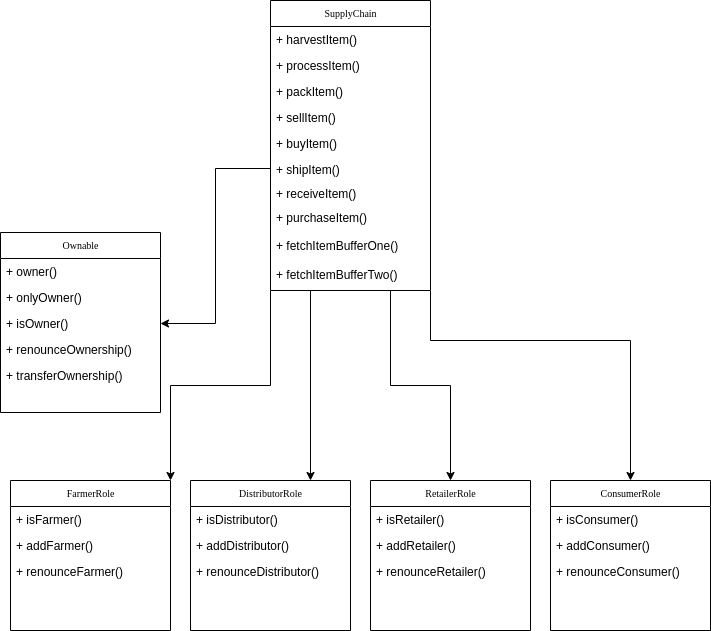

The diagram above was exported from draw.io. Its source (the exported page's mxGraphModel, read from the mxfile embedded in the PNG):
<mxGraphModel dx="1137" dy="1610" grid="1" gridSize="10" guides="1" tooltips="1" connect="1" arrows="1" fold="1" page="1" pageScale="1" pageWidth="850" pageHeight="1100" background="#ffffff" math="0" shadow="0">
  <root>
    <mxCell id="0" />
    <mxCell id="1" parent="0" />
    <mxCell id="PSAMITgZvgbyFvDtOLxr-21" style="edgeStyle=orthogonalEdgeStyle;rounded=0;orthogonalLoop=1;jettySize=auto;html=1;exitX=0;exitY=1;exitDx=0;exitDy=0;entryX=1;entryY=0;entryDx=0;entryDy=0;" edge="1" parent="1" source="17acba5748e5396b-2" target="17acba5748e5396b-44">
      <mxGeometry relative="1" as="geometry" />
    </mxCell>
    <mxCell id="PSAMITgZvgbyFvDtOLxr-22" style="edgeStyle=orthogonalEdgeStyle;rounded=0;orthogonalLoop=1;jettySize=auto;html=1;exitX=0.25;exitY=1;exitDx=0;exitDy=0;entryX=0.75;entryY=0;entryDx=0;entryDy=0;" edge="1" parent="1" source="17acba5748e5396b-2" target="PSAMITgZvgbyFvDtOLxr-9">
      <mxGeometry relative="1" as="geometry" />
    </mxCell>
    <mxCell id="PSAMITgZvgbyFvDtOLxr-23" style="edgeStyle=orthogonalEdgeStyle;rounded=0;orthogonalLoop=1;jettySize=auto;html=1;exitX=0.75;exitY=1;exitDx=0;exitDy=0;entryX=0.5;entryY=0;entryDx=0;entryDy=0;" edge="1" parent="1" source="17acba5748e5396b-2" target="PSAMITgZvgbyFvDtOLxr-13">
      <mxGeometry relative="1" as="geometry" />
    </mxCell>
    <mxCell id="PSAMITgZvgbyFvDtOLxr-24" style="edgeStyle=orthogonalEdgeStyle;rounded=0;orthogonalLoop=1;jettySize=auto;html=1;exitX=1;exitY=1;exitDx=0;exitDy=0;entryX=0.5;entryY=0;entryDx=0;entryDy=0;" edge="1" parent="1" source="17acba5748e5396b-2" target="PSAMITgZvgbyFvDtOLxr-17">
      <mxGeometry relative="1" as="geometry">
        <Array as="points">
          <mxPoint x="490" y="450" />
          <mxPoint x="690" y="450" />
        </Array>
      </mxGeometry>
    </mxCell>
    <mxCell id="17acba5748e5396b-2" value="SupplyChain" style="swimlane;html=1;fontStyle=0;childLayout=stackLayout;horizontal=1;startSize=26;fillColor=none;horizontalStack=0;resizeParent=1;resizeLast=0;collapsible=1;marginBottom=0;swimlaneFillColor=#ffffff;rounded=0;shadow=0;comic=0;labelBackgroundColor=none;strokeWidth=1;fontFamily=Verdana;fontSize=10;align=center;" parent="1" vertex="1">
      <mxGeometry x="330" y="110" width="160" height="290" as="geometry" />
    </mxCell>
    <mxCell id="17acba5748e5396b-3" value="+ harvestItem()" style="text;html=1;strokeColor=none;fillColor=none;align=left;verticalAlign=top;spacingLeft=4;spacingRight=4;whiteSpace=wrap;overflow=hidden;rotatable=0;points=[[0,0.5],[1,0.5]];portConstraint=eastwest;" parent="17acba5748e5396b-2" vertex="1">
      <mxGeometry y="26" width="160" height="26" as="geometry" />
    </mxCell>
    <mxCell id="17acba5748e5396b-4" value="+ processItem()" style="text;html=1;strokeColor=none;fillColor=none;align=left;verticalAlign=top;spacingLeft=4;spacingRight=4;whiteSpace=wrap;overflow=hidden;rotatable=0;points=[[0,0.5],[1,0.5]];portConstraint=eastwest;" parent="17acba5748e5396b-2" vertex="1">
      <mxGeometry y="52" width="160" height="26" as="geometry" />
    </mxCell>
    <mxCell id="17acba5748e5396b-6" value="+ packItem()" style="text;html=1;strokeColor=none;fillColor=none;align=left;verticalAlign=top;spacingLeft=4;spacingRight=4;whiteSpace=wrap;overflow=hidden;rotatable=0;points=[[0,0.5],[1,0.5]];portConstraint=eastwest;" parent="17acba5748e5396b-2" vertex="1">
      <mxGeometry y="78" width="160" height="26" as="geometry" />
    </mxCell>
    <mxCell id="17acba5748e5396b-9" value="+ sellItem()" style="text;html=1;strokeColor=none;fillColor=none;align=left;verticalAlign=top;spacingLeft=4;spacingRight=4;whiteSpace=wrap;overflow=hidden;rotatable=0;points=[[0,0.5],[1,0.5]];portConstraint=eastwest;" parent="17acba5748e5396b-2" vertex="1">
      <mxGeometry y="104" width="160" height="26" as="geometry" />
    </mxCell>
    <mxCell id="17acba5748e5396b-10" value="+ buyItem()" style="text;html=1;strokeColor=none;fillColor=none;align=left;verticalAlign=top;spacingLeft=4;spacingRight=4;whiteSpace=wrap;overflow=hidden;rotatable=0;points=[[0,0.5],[1,0.5]];portConstraint=eastwest;" parent="17acba5748e5396b-2" vertex="1">
      <mxGeometry y="130" width="160" height="26" as="geometry" />
    </mxCell>
    <mxCell id="17acba5748e5396b-8" value="+ shipItem()" style="text;html=1;strokeColor=none;fillColor=none;align=left;verticalAlign=top;spacingLeft=4;spacingRight=4;whiteSpace=wrap;overflow=hidden;rotatable=0;points=[[0,0.5],[1,0.5]];portConstraint=eastwest;" parent="17acba5748e5396b-2" vertex="1">
      <mxGeometry y="156" width="160" height="24" as="geometry" />
    </mxCell>
    <mxCell id="PSAMITgZvgbyFvDtOLxr-1" value="+ receiveItem()" style="text;html=1;strokeColor=none;fillColor=none;align=left;verticalAlign=top;spacingLeft=4;spacingRight=4;whiteSpace=wrap;overflow=hidden;rotatable=0;points=[[0,0.5],[1,0.5]];portConstraint=eastwest;" vertex="1" parent="17acba5748e5396b-2">
      <mxGeometry y="180" width="160" height="24" as="geometry" />
    </mxCell>
    <mxCell id="PSAMITgZvgbyFvDtOLxr-2" value="+ purchaseItem()" style="text;html=1;strokeColor=none;fillColor=none;align=left;verticalAlign=top;spacingLeft=4;spacingRight=4;whiteSpace=wrap;overflow=hidden;rotatable=0;points=[[0,0.5],[1,0.5]];portConstraint=eastwest;" vertex="1" parent="17acba5748e5396b-2">
      <mxGeometry y="204" width="160" height="24" as="geometry" />
    </mxCell>
    <mxCell id="17acba5748e5396b-44" value="FarmerRole" style="swimlane;html=1;fontStyle=0;childLayout=stackLayout;horizontal=1;startSize=26;fillColor=none;horizontalStack=0;resizeParent=1;resizeLast=0;collapsible=1;marginBottom=0;swimlaneFillColor=#ffffff;rounded=0;shadow=0;comic=0;labelBackgroundColor=none;strokeWidth=1;fontFamily=Verdana;fontSize=10;align=center;" parent="1" vertex="1">
      <mxGeometry x="70" y="590" width="160" height="150" as="geometry" />
    </mxCell>
    <mxCell id="17acba5748e5396b-45" value="+ isFarmer()" style="text;html=1;strokeColor=none;fillColor=none;align=left;verticalAlign=top;spacingLeft=4;spacingRight=4;whiteSpace=wrap;overflow=hidden;rotatable=0;points=[[0,0.5],[1,0.5]];portConstraint=eastwest;" parent="17acba5748e5396b-44" vertex="1">
      <mxGeometry y="26" width="160" height="26" as="geometry" />
    </mxCell>
    <mxCell id="17acba5748e5396b-47" value="+ addFarmer()" style="text;html=1;strokeColor=none;fillColor=none;align=left;verticalAlign=top;spacingLeft=4;spacingRight=4;whiteSpace=wrap;overflow=hidden;rotatable=0;points=[[0,0.5],[1,0.5]];portConstraint=eastwest;" parent="17acba5748e5396b-44" vertex="1">
      <mxGeometry y="52" width="160" height="26" as="geometry" />
    </mxCell>
    <mxCell id="PSAMITgZvgbyFvDtOLxr-8" value="+ renounceFarmer()" style="text;html=1;strokeColor=none;fillColor=none;align=left;verticalAlign=top;spacingLeft=4;spacingRight=4;whiteSpace=wrap;overflow=hidden;rotatable=0;points=[[0,0.5],[1,0.5]];portConstraint=eastwest;" vertex="1" parent="17acba5748e5396b-44">
      <mxGeometry y="78" width="160" height="26" as="geometry" />
    </mxCell>
    <mxCell id="5d2195bd80daf111-1" value="Ownable" style="swimlane;html=1;fontStyle=0;childLayout=stackLayout;horizontal=1;startSize=26;fillColor=none;horizontalStack=0;resizeParent=1;resizeLast=0;collapsible=1;marginBottom=0;swimlaneFillColor=#ffffff;rounded=0;shadow=0;comic=0;labelBackgroundColor=none;strokeWidth=1;fontFamily=Verdana;fontSize=10;align=center;" parent="1" vertex="1">
      <mxGeometry x="60" y="342" width="160" height="180" as="geometry" />
    </mxCell>
    <mxCell id="5d2195bd80daf111-2" value="+ owner()" style="text;html=1;strokeColor=none;fillColor=none;align=left;verticalAlign=top;spacingLeft=4;spacingRight=4;whiteSpace=wrap;overflow=hidden;rotatable=0;points=[[0,0.5],[1,0.5]];portConstraint=eastwest;" parent="5d2195bd80daf111-1" vertex="1">
      <mxGeometry y="26" width="160" height="26" as="geometry" />
    </mxCell>
    <mxCell id="5d2195bd80daf111-3" value="+ onlyOwner()" style="text;html=1;strokeColor=none;fillColor=none;align=left;verticalAlign=top;spacingLeft=4;spacingRight=4;whiteSpace=wrap;overflow=hidden;rotatable=0;points=[[0,0.5],[1,0.5]];portConstraint=eastwest;" parent="5d2195bd80daf111-1" vertex="1">
      <mxGeometry y="52" width="160" height="26" as="geometry" />
    </mxCell>
    <mxCell id="5d2195bd80daf111-4" value="+ isOwner()" style="text;html=1;strokeColor=none;fillColor=none;align=left;verticalAlign=top;spacingLeft=4;spacingRight=4;whiteSpace=wrap;overflow=hidden;rotatable=0;points=[[0,0.5],[1,0.5]];portConstraint=eastwest;" parent="5d2195bd80daf111-1" vertex="1">
      <mxGeometry y="78" width="160" height="26" as="geometry" />
    </mxCell>
    <mxCell id="PSAMITgZvgbyFvDtOLxr-7" value="+ renounceOwnership()" style="text;html=1;strokeColor=none;fillColor=none;align=left;verticalAlign=top;spacingLeft=4;spacingRight=4;whiteSpace=wrap;overflow=hidden;rotatable=0;points=[[0,0.5],[1,0.5]];portConstraint=eastwest;" vertex="1" parent="5d2195bd80daf111-1">
      <mxGeometry y="104" width="160" height="26" as="geometry" />
    </mxCell>
    <mxCell id="PSAMITgZvgbyFvDtOLxr-6" value="+ transferOwnership()" style="text;html=1;strokeColor=none;fillColor=none;align=left;verticalAlign=top;spacingLeft=4;spacingRight=4;whiteSpace=wrap;overflow=hidden;rotatable=0;points=[[0,0.5],[1,0.5]];portConstraint=eastwest;" vertex="1" parent="5d2195bd80daf111-1">
      <mxGeometry y="130" width="160" height="26" as="geometry" />
    </mxCell>
    <mxCell id="PSAMITgZvgbyFvDtOLxr-3" value="+ fetchItemBufferOne&lt;span style=&quot;color: rgba(0 , 0 , 0 , 0) ; font-family: monospace ; font-size: 0px&quot;&gt;%3CmxGraphModel%3E%3Croot%3E%3CmxCell%20id%3D%220%22%2F%3E%3CmxCell%20id%3D%221%22%20parent%3D%220%22%2F%3E%3CmxCell%20id%3D%222%22%20value%3D%22%2B%20purchaseItem()%22%20style%3D%22text%3Bhtml%3D1%3BstrokeColor%3Dnone%3BfillColor%3Dnone%3Balign%3Dleft%3BverticalAlign%3Dtop%3BspacingLeft%3D4%3BspacingRight%3D4%3BwhiteSpace%3Dwrap%3Boverflow%3Dhidden%3Brotatable%3D0%3Bpoints%3D%5B%5B0%2C0.5%5D%2C%5B1%2C0.5%5D%5D%3BportConstraint%3Deastwest%3B%22%20vertex%3D%221%22%20parent%3D%221%22%3E%3CmxGeometry%20x%3D%22330%22%20y%3D%22314%22%20width%3D%22160%22%20height%3D%2224%22%20as%3D%22geometry%22%2F%3E%3C%2FmxCell%3E%3C%2Froot%3E%3C%2FmxGraphModel%3E&lt;/span&gt;()" style="text;html=1;strokeColor=none;fillColor=none;align=left;verticalAlign=top;spacingLeft=4;spacingRight=4;whiteSpace=wrap;overflow=hidden;rotatable=0;points=[[0,0.5],[1,0.5]];portConstraint=eastwest;" vertex="1" parent="1">
      <mxGeometry x="330" y="342" width="160" height="24" as="geometry" />
    </mxCell>
    <mxCell id="PSAMITgZvgbyFvDtOLxr-4" value="+ fetchItemBufferTwo&lt;span style=&quot;color: rgba(0 , 0 , 0 , 0) ; font-family: monospace ; font-size: 0px&quot;&gt;%3CmxGraphModel%3E%3Croot%3E%3CmxCell%20id%3D%220%22%2F%3E%3CmxCell%20id%3D%221%22%20parent%3D%220%22%2F%3E%3CmxCell%20id%3D%222%22%20value%3D%22%2B%20purchaseItem()%22%20style%3D%22text%3Bhtml%3D1%3BstrokeColor%3Dnone%3BfillColor%3Dnone%3Balign%3Dleft%3BverticalAlign%3Dtop%3BspacingLeft%3D4%3BspacingRight%3D4%3BwhiteSpace%3Dwrap%3Boverflow%3Dhidden%3Brotatable%3D0%3Bpoints%3D%5B%5B0%2C0.5%5D%2C%5B1%2C0.5%5D%5D%3BportConstraint%3Deastwest%3B%22%20vertex%3D%221%22%20parent%3D%221%22%3E%3CmxGeometry%20x%3D%22330%22%20y%3D%22314%22%20width%3D%22160%22%20height%3D%2224%22%20as%3D%22geometry%22%2F%3E%3C%2FmxCell%3E%3C%2Froot%3E%3C%2FmxGraphModel%3E&lt;/span&gt;()" style="text;html=1;strokeColor=none;fillColor=none;align=left;verticalAlign=top;spacingLeft=4;spacingRight=4;whiteSpace=wrap;overflow=hidden;rotatable=0;points=[[0,0.5],[1,0.5]];portConstraint=eastwest;" vertex="1" parent="1">
      <mxGeometry x="330" y="371" width="160" height="24" as="geometry" />
    </mxCell>
    <mxCell id="PSAMITgZvgbyFvDtOLxr-9" value="DistributorRole" style="swimlane;html=1;fontStyle=0;childLayout=stackLayout;horizontal=1;startSize=26;fillColor=none;horizontalStack=0;resizeParent=1;resizeLast=0;collapsible=1;marginBottom=0;swimlaneFillColor=#ffffff;rounded=0;shadow=0;comic=0;labelBackgroundColor=none;strokeWidth=1;fontFamily=Verdana;fontSize=10;align=center;" vertex="1" parent="1">
      <mxGeometry x="250" y="590" width="160" height="150" as="geometry" />
    </mxCell>
    <mxCell id="PSAMITgZvgbyFvDtOLxr-10" value="&lt;div style=&quot;text-align: center&quot;&gt;&lt;span&gt;+ isDistributor&lt;/span&gt;&lt;span&gt;()&lt;/span&gt;&lt;/div&gt;" style="text;html=1;strokeColor=none;fillColor=none;align=left;verticalAlign=top;spacingLeft=4;spacingRight=4;whiteSpace=wrap;overflow=hidden;rotatable=0;points=[[0,0.5],[1,0.5]];portConstraint=eastwest;" vertex="1" parent="PSAMITgZvgbyFvDtOLxr-9">
      <mxGeometry y="26" width="160" height="26" as="geometry" />
    </mxCell>
    <mxCell id="PSAMITgZvgbyFvDtOLxr-11" value="+ addDistributor()" style="text;html=1;strokeColor=none;fillColor=none;align=left;verticalAlign=top;spacingLeft=4;spacingRight=4;whiteSpace=wrap;overflow=hidden;rotatable=0;points=[[0,0.5],[1,0.5]];portConstraint=eastwest;" vertex="1" parent="PSAMITgZvgbyFvDtOLxr-9">
      <mxGeometry y="52" width="160" height="26" as="geometry" />
    </mxCell>
    <mxCell id="PSAMITgZvgbyFvDtOLxr-12" value="+ renounceDistributor()" style="text;html=1;strokeColor=none;fillColor=none;align=left;verticalAlign=top;spacingLeft=4;spacingRight=4;whiteSpace=wrap;overflow=hidden;rotatable=0;points=[[0,0.5],[1,0.5]];portConstraint=eastwest;" vertex="1" parent="PSAMITgZvgbyFvDtOLxr-9">
      <mxGeometry y="78" width="160" height="26" as="geometry" />
    </mxCell>
    <mxCell id="PSAMITgZvgbyFvDtOLxr-13" value="RetailerRole" style="swimlane;html=1;fontStyle=0;childLayout=stackLayout;horizontal=1;startSize=26;fillColor=none;horizontalStack=0;resizeParent=1;resizeLast=0;collapsible=1;marginBottom=0;swimlaneFillColor=#ffffff;rounded=0;shadow=0;comic=0;labelBackgroundColor=none;strokeWidth=1;fontFamily=Verdana;fontSize=10;align=center;" vertex="1" parent="1">
      <mxGeometry x="430" y="590" width="160" height="150" as="geometry" />
    </mxCell>
    <mxCell id="PSAMITgZvgbyFvDtOLxr-14" value="+ isRetailer()" style="text;html=1;strokeColor=none;fillColor=none;align=left;verticalAlign=top;spacingLeft=4;spacingRight=4;whiteSpace=wrap;overflow=hidden;rotatable=0;points=[[0,0.5],[1,0.5]];portConstraint=eastwest;" vertex="1" parent="PSAMITgZvgbyFvDtOLxr-13">
      <mxGeometry y="26" width="160" height="26" as="geometry" />
    </mxCell>
    <mxCell id="PSAMITgZvgbyFvDtOLxr-15" value="+ addRetailer()" style="text;html=1;strokeColor=none;fillColor=none;align=left;verticalAlign=top;spacingLeft=4;spacingRight=4;whiteSpace=wrap;overflow=hidden;rotatable=0;points=[[0,0.5],[1,0.5]];portConstraint=eastwest;" vertex="1" parent="PSAMITgZvgbyFvDtOLxr-13">
      <mxGeometry y="52" width="160" height="26" as="geometry" />
    </mxCell>
    <mxCell id="PSAMITgZvgbyFvDtOLxr-16" value="+ renounceRetailer()" style="text;html=1;strokeColor=none;fillColor=none;align=left;verticalAlign=top;spacingLeft=4;spacingRight=4;whiteSpace=wrap;overflow=hidden;rotatable=0;points=[[0,0.5],[1,0.5]];portConstraint=eastwest;" vertex="1" parent="PSAMITgZvgbyFvDtOLxr-13">
      <mxGeometry y="78" width="160" height="26" as="geometry" />
    </mxCell>
    <mxCell id="PSAMITgZvgbyFvDtOLxr-17" value="ConsumerRole" style="swimlane;html=1;fontStyle=0;childLayout=stackLayout;horizontal=1;startSize=26;fillColor=none;horizontalStack=0;resizeParent=1;resizeLast=0;collapsible=1;marginBottom=0;swimlaneFillColor=#ffffff;rounded=0;shadow=0;comic=0;labelBackgroundColor=none;strokeWidth=1;fontFamily=Verdana;fontSize=10;align=center;" vertex="1" parent="1">
      <mxGeometry x="610" y="590" width="160" height="150" as="geometry" />
    </mxCell>
    <mxCell id="PSAMITgZvgbyFvDtOLxr-18" value="+ isConsumer()" style="text;html=1;strokeColor=none;fillColor=none;align=left;verticalAlign=top;spacingLeft=4;spacingRight=4;whiteSpace=wrap;overflow=hidden;rotatable=0;points=[[0,0.5],[1,0.5]];portConstraint=eastwest;" vertex="1" parent="PSAMITgZvgbyFvDtOLxr-17">
      <mxGeometry y="26" width="160" height="26" as="geometry" />
    </mxCell>
    <mxCell id="PSAMITgZvgbyFvDtOLxr-19" value="+ addConsumer()" style="text;html=1;strokeColor=none;fillColor=none;align=left;verticalAlign=top;spacingLeft=4;spacingRight=4;whiteSpace=wrap;overflow=hidden;rotatable=0;points=[[0,0.5],[1,0.5]];portConstraint=eastwest;" vertex="1" parent="PSAMITgZvgbyFvDtOLxr-17">
      <mxGeometry y="52" width="160" height="26" as="geometry" />
    </mxCell>
    <mxCell id="PSAMITgZvgbyFvDtOLxr-20" value="+ renounceConsumer()" style="text;html=1;strokeColor=none;fillColor=none;align=left;verticalAlign=top;spacingLeft=4;spacingRight=4;whiteSpace=wrap;overflow=hidden;rotatable=0;points=[[0,0.5],[1,0.5]];portConstraint=eastwest;" vertex="1" parent="PSAMITgZvgbyFvDtOLxr-17">
      <mxGeometry y="78" width="160" height="26" as="geometry" />
    </mxCell>
    <mxCell id="PSAMITgZvgbyFvDtOLxr-25" style="edgeStyle=orthogonalEdgeStyle;rounded=0;orthogonalLoop=1;jettySize=auto;html=1;exitX=0;exitY=0.5;exitDx=0;exitDy=0;entryX=1;entryY=0.5;entryDx=0;entryDy=0;" edge="1" parent="1" source="17acba5748e5396b-8" target="5d2195bd80daf111-4">
      <mxGeometry relative="1" as="geometry" />
    </mxCell>
  </root>
</mxGraphModel>